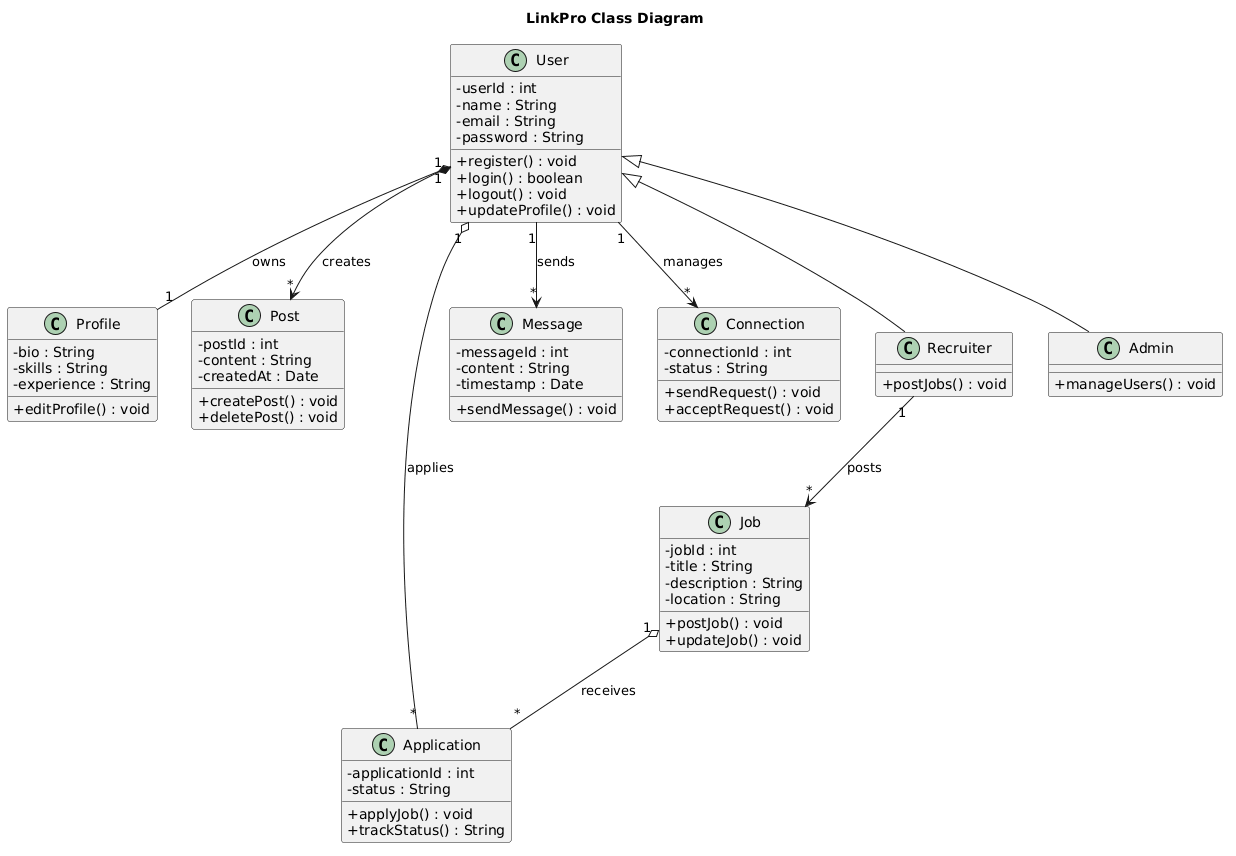

The diagram above was rendered by PlantUML. Its source (embedded in the PNG):
@startuml
skinparam classAttributeIconSize 0
title LinkPro Class Diagram

' ===================== CLASSES =====================

class User {
  - userId : int
  - name : String
  - email : String
  - password : String
  + register() : void
  + login() : boolean
  + logout() : void
  + updateProfile() : void
}

class Profile {
  - bio : String
  - skills : String
  - experience : String
  + editProfile() : void
}

class Post {
  - postId : int
  - content : String
  - createdAt : Date
  + createPost() : void
  + deletePost() : void
}

class Job {
  - jobId : int
  - title : String
  - description : String
  - location : String
  + postJob() : void
  + updateJob() : void
}

class Application {
  - applicationId : int
  - status : String
  + applyJob() : void
  + trackStatus() : String
}

class Message {
  - messageId : int
  - content : String
  - timestamp : Date
  + sendMessage() : void
}

class Connection {
  - connectionId : int
  - status : String
  + sendRequest() : void
  + acceptRequest() : void
}

class Recruiter {
  + postJobs() : void
}

class Admin {
  + manageUsers() : void
}

' ===================== RELATIONSHIPS =====================

' Inheritance
User <|-- Recruiter
User <|-- Admin

' Composition (strong)
User "1" *-- "1" Profile : owns

' Associations
User "1" --> "*" Post : creates
User "1" --> "*" Message : sends
User "1" --> "*" Connection : manages

Recruiter "1" --> "*" Job : posts

' Aggregation (weak)
User "1" o-- "*" Application : applies
Job "1" o-- "*" Application : receives
@enduml